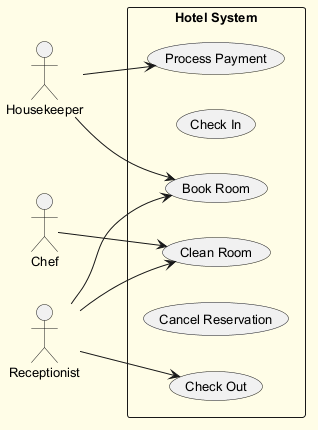

The diagram above was rendered by PlantUML. Its source (embedded in the PNG):
@startuml
skinparam backgroundColor #FFFDE7
skinparam classBackgroundColor #FFF9C4
skinparam classBorderColor #F57F17
skinparam defaultFontSize 13
left to right direction
actor "Housekeeper" as Housekeeper
actor "Chef" as Chef
actor "Receptionist" as Receptionist
rectangle "Hotel System" {
  usecase "Check Out" as UC_CheckOut
  usecase "Check In" as UC_CheckIn
  usecase "Book Room" as UC_BookRoom
  usecase "Process Payment" as UC_ProcessPayment
  usecase "Cancel Reservation" as UC_CancelReservation
  usecase "Clean Room" as UC_CleanRoom
}
Housekeeper --> UC_BookRoom
Housekeeper --> UC_ProcessPayment
Chef --> UC_CleanRoom
Receptionist --> UC_BookRoom
Receptionist --> UC_CheckOut
Receptionist --> UC_CleanRoom
@enduml